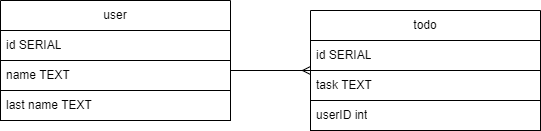

The diagram above was exported from draw.io. Its source (the exported page's mxGraphModel, read from the mxfile embedded in the PNG):
<mxGraphModel dx="2358" dy="1304" grid="1" gridSize="10" guides="1" tooltips="1" connect="1" arrows="1" fold="1" page="1" pageScale="1" pageWidth="850" pageHeight="1100" math="0" shadow="0">
  <root>
    <mxCell id="0" />
    <mxCell id="1" parent="0" />
    <mxCell id="7yY3BUelJ7yxkhADRtvW-12" value="user" style="swimlane;fontStyle=0;childLayout=stackLayout;horizontal=1;startSize=30;horizontalStack=0;resizeParent=1;resizeParentMax=0;resizeLast=0;collapsible=1;marginBottom=0;whiteSpace=wrap;html=1;swimlaneFillColor=none;fillColor=default;shadow=0;rounded=0;" parent="1" vertex="1">
      <mxGeometry x="110" y="400" width="230" height="120" as="geometry" />
    </mxCell>
    <mxCell id="7yY3BUelJ7yxkhADRtvW-13" value="id SERIAL" style="text;strokeColor=default;fillColor=none;align=left;verticalAlign=middle;spacingLeft=4;spacingRight=4;overflow=hidden;points=[[0,0.5],[1,0.5]];portConstraint=eastwest;rotatable=0;whiteSpace=wrap;html=1;" parent="7yY3BUelJ7yxkhADRtvW-12" vertex="1">
      <mxGeometry y="30" width="230" height="30" as="geometry" />
    </mxCell>
    <mxCell id="7yY3BUelJ7yxkhADRtvW-14" value="name TEXT" style="text;strokeColor=default;fillColor=none;align=left;verticalAlign=middle;spacingLeft=4;spacingRight=4;overflow=hidden;points=[[0,0.5],[1,0.5]];portConstraint=eastwest;rotatable=0;whiteSpace=wrap;html=1;" parent="7yY3BUelJ7yxkhADRtvW-12" vertex="1">
      <mxGeometry y="60" width="230" height="30" as="geometry" />
    </mxCell>
    <mxCell id="7yY3BUelJ7yxkhADRtvW-101" value="last name TEXT" style="text;strokeColor=default;fillColor=none;align=left;verticalAlign=middle;spacingLeft=4;spacingRight=4;overflow=hidden;points=[[0,0.5],[1,0.5]];portConstraint=eastwest;rotatable=0;whiteSpace=wrap;html=1;" parent="7yY3BUelJ7yxkhADRtvW-12" vertex="1">
      <mxGeometry y="90" width="230" height="30" as="geometry" />
    </mxCell>
    <mxCell id="rwIMXpedghXOPKK1XcF--2" value="todo" style="swimlane;fontStyle=0;childLayout=stackLayout;horizontal=1;startSize=30;horizontalStack=0;resizeParent=1;resizeParentMax=0;resizeLast=0;collapsible=1;marginBottom=0;whiteSpace=wrap;html=1;swimlaneFillColor=none;fillColor=default;shadow=0;rounded=0;" vertex="1" parent="1">
      <mxGeometry x="420" y="410" width="230" height="120" as="geometry" />
    </mxCell>
    <mxCell id="rwIMXpedghXOPKK1XcF--3" value="id SERIAL" style="text;strokeColor=default;fillColor=none;align=left;verticalAlign=middle;spacingLeft=4;spacingRight=4;overflow=hidden;points=[[0,0.5],[1,0.5]];portConstraint=eastwest;rotatable=0;whiteSpace=wrap;html=1;" vertex="1" parent="rwIMXpedghXOPKK1XcF--2">
      <mxGeometry y="30" width="230" height="30" as="geometry" />
    </mxCell>
    <mxCell id="rwIMXpedghXOPKK1XcF--4" value="task TEXT&lt;span style=&quot;white-space: pre;&quot;&gt; &lt;/span&gt;" style="text;strokeColor=default;fillColor=none;align=left;verticalAlign=middle;spacingLeft=4;spacingRight=4;overflow=hidden;points=[[0,0.5],[1,0.5]];portConstraint=eastwest;rotatable=0;whiteSpace=wrap;html=1;" vertex="1" parent="rwIMXpedghXOPKK1XcF--2">
      <mxGeometry y="60" width="230" height="30" as="geometry" />
    </mxCell>
    <mxCell id="rwIMXpedghXOPKK1XcF--5" value="userID int" style="text;strokeColor=default;fillColor=none;align=left;verticalAlign=middle;spacingLeft=4;spacingRight=4;overflow=hidden;points=[[0,0.5],[1,0.5]];portConstraint=eastwest;rotatable=0;whiteSpace=wrap;html=1;" vertex="1" parent="rwIMXpedghXOPKK1XcF--2">
      <mxGeometry y="90" width="230" height="30" as="geometry" />
    </mxCell>
    <mxCell id="rwIMXpedghXOPKK1XcF--6" value="" style="endArrow=ERmany;html=1;rounded=0;endFill=0;" edge="1" parent="1">
      <mxGeometry width="50" height="50" relative="1" as="geometry">
        <mxPoint x="340" y="470" as="sourcePoint" />
        <mxPoint x="420" y="470" as="targetPoint" />
      </mxGeometry>
    </mxCell>
  </root>
</mxGraphModel>